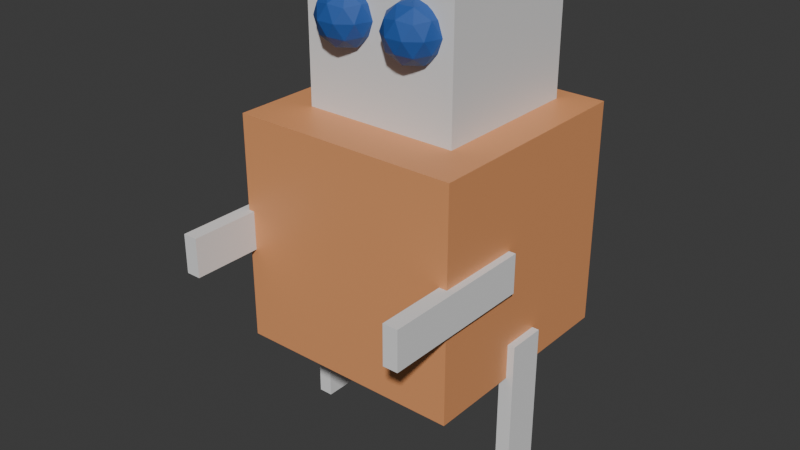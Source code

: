 # Source: Cube.blend  (saved by Blender 4.5.91; exported with 4.5.12 LTS)
import bpy
from mathutils import Matrix  # noqa: F401  (used for matrix-valued properties, if any)

bpy.ops.wm.read_factory_settings(use_empty=True)
scene = bpy.context.scene
scene.name = 'Scene'

# ---- collections
col_collection = bpy.data.collections.new('Collection'); scene.collection.children.link(col_collection)

# ---- materials (node trees are filled in below, after node groups)
mat_material = bpy.data.materials.new('Material')
mat_material.alpha_threshold = 0.0
mat_material.roughness = 0.5
mat_material.line_color = (0.0, 0.0, 0.0, 1.0)
mat_material_002 = bpy.data.materials.new('Material.002')
mat_material_001 = bpy.data.materials.new('Material.001')

# ---- material node trees
mat_material.use_nodes = True; mat_material.node_tree.nodes.clear()
_N = mat_material.node_tree.nodes; _L = mat_material.node_tree.links
n0 = _N.new('ShaderNodeOutputMaterial'); n0.name = 'Material Output'; n0.location = (200, 100)
n1 = _N.new('ShaderNodeBsdfPrincipled'); n1.name = 'Principled BSDF'; n1.location = (-200, 100)
n1.inputs[3].default_value = 1.45
_L.new(n1.outputs[0], n0.inputs[0])
n0.is_active_output = True
mat_material_002.use_nodes = True; mat_material_002.node_tree.nodes.clear()
_N = mat_material_002.node_tree.nodes; _L = mat_material_002.node_tree.links
n0 = _N.new('ShaderNodeBsdfPrincipled'); n0.name = 'Principled BSDF'; n0.location = (-200, 100)
n0.inputs[0].default_value = (0.8004, 0.3362, 0.1374, 1.0)
n1 = _N.new('ShaderNodeOutputMaterial'); n1.name = 'Material Output'; n1.location = (200, 100)
_L.new(n0.outputs[0], n1.inputs[0])
n1.is_active_output = True
mat_material_001.use_nodes = True; mat_material_001.node_tree.nodes.clear()
_N = mat_material_001.node_tree.nodes; _L = mat_material_001.node_tree.links
n0 = _N.new('ShaderNodeBsdfPrincipled'); n0.name = 'Principled BSDF'; n0.location = (-200, 100)
n0.inputs[0].default_value = (0.02343, 0.09923, 0.3747, 1.0)
n1 = _N.new('ShaderNodeOutputMaterial'); n1.name = 'Material Output'; n1.location = (200, 100)
_L.new(n0.outputs[0], n1.inputs[0])
n1.is_active_output = True

# ---- world
world_world = bpy.data.worlds.new('World'); scene.world = world_world
world_world.use_nodes = True; world_world.node_tree.nodes.clear()
_N = world_world.node_tree.nodes; _L = world_world.node_tree.links
n0 = _N.new('ShaderNodeOutputWorld'); n0.name = 'World Output'; n0.location = (200, 100)
n1 = _N.new('ShaderNodeBackground'); n1.name = 'Background'; n1.location = (-200, 100)
n1.inputs[0].default_value = (0.05088, 0.05088, 0.05088, 1.0)
_L.new(n1.outputs[0], n0.inputs[0])
n0.is_active_output = True
world_world.color = (0.05088, 0.05088, 0.05088)
world_world.sun_shadow_jitter_overblur = 0.0

# ---- meshes
me_cube = bpy.data.meshes.new('Cube')
me_cube.from_pydata([(-0.2523, 0.2969, 1.614), (-0.2523, 0.2969, 1.114), (0.2477, 0.2969, 1.614), (0.2477, 0.2969, 1.114), (-0.2523, -0.2031, 1.614), (-0.2523, -0.2031, 1.114), (0.2477, -0.2031, 1.614), (0.2477, -0.2031, 1.114)], [], [(0, 4, 6, 2), (3, 2, 6, 7), (7, 6, 4, 5), (5, 1, 3, 7), (1, 0, 2, 3), (5, 4, 0, 1)])
_uv = me_cube.uv_layers.new(name='UVMap')
_uv.uv.foreach_set('vector', [0.625, 0.5, 0.875, 0.5, 0.875, 0.75, 0.625, 0.75, 0.375, 0.75, 0.625, 0.75, 0.625, 1.0, 0.375, 1.0, 0.375, 0.0, 0.625, 0.0, 0.625, 0.25, 0.375, 0.25, 0.125, 0.5, 0.375, 0.5, 0.375, 0.75, 0.125, 0.75, 0.375, 0.5, 0.625, 0.5, 0.625, 0.75, 0.375, 0.75, 0.375, 0.25, 0.625, 0.25, 0.625, 0.5, 0.375, 0.5])
me_cube.materials.append(mat_material)
me_cube.use_mirror_vertex_groups = False
me_cube.update()
me_cube_001 = bpy.data.meshes.new('Cube.001')
me_cube_001.from_pydata([(-0.3652, -0.3652, 0.4348), (-0.3652, -0.3652, 1.165), (-0.3652, 0.3652, 0.4348), (-0.3652, 0.3652, 1.165), (0.3652, -0.3652, 0.4348), (0.3652, -0.3652, 1.165), (0.3652, 0.3652, 0.4348), (0.3652, 0.3652, 1.165)], [], [(0, 1, 3, 2), (2, 3, 7, 6), (6, 7, 5, 4), (4, 5, 1, 0), (2, 6, 4, 0), (7, 3, 1, 5)])
_uv = me_cube_001.uv_layers.new(name='UVMap')
_uv.uv.foreach_set('vector', [0.375, 0.0, 0.625, 0.0, 0.625, 0.25, 0.375, 0.25, 0.375, 0.25, 0.625, 0.25, 0.625, 0.5, 0.375, 0.5, 0.375, 0.5, 0.625, 0.5, 0.625, 0.75, 0.375, 0.75, 0.375, 0.75, 0.625, 0.75, 0.625, 1.0, 0.375, 1.0, 0.125, 0.5, 0.375, 0.5, 0.375, 0.75, 0.125, 0.75, 0.625, 0.5, 0.875, 0.5, 0.875, 0.75, 0.625, 0.75])
me_cube_001.materials.append(mat_material_002)
me_cube_001.update()
me_icosphere = bpy.data.meshes.new('Icosphere')
me_icosphere.from_pydata([(0.1225, -0.2032, 1.368), (0.1702, -0.1376, 1.418), (0.1996, -0.2282, 1.418), (0.1225, -0.2843, 1.418), (0.04542, -0.2282, 1.418), (0.07487, -0.1376, 1.418), (0.1996, -0.1781, 1.499), (0.1702, -0.2688, 1.499), (0.07487, -0.2688, 1.499), (0.04542, -0.1781, 1.499), (0.1225, -0.1221, 1.499), (0.1225, -0.2032, 1.549), (0.1679, -0.2179, 1.381), (0.1505, -0.1646, 1.381), (0.1959, -0.1793, 1.411), (0.1225, -0.1261, 1.411), (0.09452, -0.1646, 1.381), (0.1225, -0.2508, 1.381), (0.1679, -0.2656, 1.411), (0.07721, -0.2179, 1.381), (0.07721, -0.2656, 1.411), (0.04919, -0.1793, 1.411), (0.1505, -0.117, 1.458), (0.09452, -0.117, 1.458), (0.2132, -0.2032, 1.458), (0.1959, -0.1499, 1.458), (0.1505, -0.2894, 1.458), (0.1959, -0.2565, 1.458), (0.04919, -0.2565, 1.458), (0.09452, -0.2894, 1.458), (0.04919, -0.1499, 1.458), (0.03188, -0.2032, 1.458), (0.1679, -0.1408, 1.506), (0.1959, -0.227, 1.506), (0.1225, -0.2803, 1.506), (0.04919, -0.227, 1.506), (0.07721, -0.1408, 1.506), (0.1679, -0.1884, 1.535), (0.1225, -0.1555, 1.535), (0.1505, -0.2417, 1.535), (0.09452, -0.2417, 1.535), (0.07721, -0.1884, 1.535)], [], [(0, 13, 12), (1, 13, 15), (0, 12, 17), (0, 17, 19), (0, 19, 16), (1, 15, 22), (2, 14, 24), (3, 18, 26), (4, 20, 28), (5, 21, 30), (1, 22, 25), (2, 24, 27), (3, 26, 29), (4, 28, 31), (5, 30, 23), (6, 32, 37), (7, 33, 39), (8, 34, 40), (9, 35, 41), (10, 36, 38), (38, 41, 11), (38, 36, 41), (36, 9, 41), (41, 40, 11), (41, 35, 40), (35, 8, 40), (40, 39, 11), (40, 34, 39), (34, 7, 39), (39, 37, 11), (39, 33, 37), (33, 6, 37), (37, 38, 11), (37, 32, 38), (32, 10, 38), (23, 36, 10), (23, 30, 36), (30, 9, 36), (31, 35, 9), (31, 28, 35), (28, 8, 35), (29, 34, 8), (29, 26, 34), (26, 7, 34), (27, 33, 7), (27, 24, 33), (24, 6, 33), (25, 32, 6), (25, 22, 32), (22, 10, 32), (30, 31, 9), (30, 21, 31), (21, 4, 31), (28, 29, 8), (28, 20, 29), (20, 3, 29), (26, 27, 7), (26, 18, 27), (18, 2, 27), (24, 25, 6), (24, 14, 25), (14, 1, 25), (22, 23, 10), (22, 15, 23), (15, 5, 23), (16, 21, 5), (16, 19, 21), (19, 4, 21), (19, 20, 4), (19, 17, 20), (17, 3, 20), (17, 18, 3), (17, 12, 18), (12, 2, 18), (15, 16, 5), (15, 13, 16), (13, 0, 16), (12, 14, 2), (12, 13, 14), (13, 1, 14)])
_uv = me_icosphere.uv_layers.new(name='UVMap')
_uv.uv.foreach_set('vector', [0.1818, 0.0, 0.2273, 0.07873, 0.1364, 0.07873, 0.2727, 0.1575, 0.3182, 0.07873, 0.3636, 0.1575, 0.9091, 0.0, 0.9545, 0.07873, 0.8636, 0.07873, 0.7273, 0.0, 0.7727, 0.07873, 0.6818, 0.07873, 0.5455, 0.0, 0.5909, 0.07873, 0.5, 0.07873, 0.2727, 0.1575, 0.3636, 0.1575, 0.3182, 0.2362, 0.09091, 0.1575, 0.1818, 0.1575, 0.1364, 0.2362, 0.8182, 0.1575, 0.9091, 0.1575, 0.8636, 0.2362, 0.6364, 0.1575, 0.7273, 0.1575, 0.6818, 0.2362, 0.4545, 0.1575, 0.5455, 0.1575, 0.5, 0.2362, 0.2727, 0.1575, 0.3182, 0.2362, 0.2273, 0.2362, 0.09091, 0.1575, 0.1364, 0.2362, 0.04546, 0.2362, 0.8182, 0.1575, 0.8636, 0.2362, 0.7727, 0.2362, 0.6364, 0.1575, 0.6818, 0.2362, 0.5909, 0.2362, 0.4545, 0.1575, 0.5, 0.2362, 0.4091, 0.2362, 0.1818, 0.3149, 0.2727, 0.3149, 0.2273, 0.3937, 0.0, 0.3149, 0.09091, 0.3149, 0.04546, 0.3937, 0.7273, 0.3149, 0.8182, 0.3149, 0.7727, 0.3937, 0.5455, 0.3149, 0.6364, 0.3149, 0.5909, 0.3937, 0.3636, 0.3149, 0.4545, 0.3149, 0.4091, 0.3937, 0.4091, 0.3937, 0.5, 0.3937, 0.4545, 0.4724, 0.4091, 0.3937, 0.4545, 0.3149, 0.5, 0.3937, 0.4545, 0.3149, 0.5455, 0.3149, 0.5, 0.3937, 0.5909, 0.3937, 0.6818, 0.3937, 0.6364, 0.4724, 0.5909, 0.3937, 0.6364, 0.3149, 0.6818, 0.3937, 0.6364, 0.3149, 0.7273, 0.3149, 0.6818, 0.3937, 0.7727, 0.3937, 0.8636, 0.3937, 0.8182, 0.4724, 0.7727, 0.3937, 0.8182, 0.3149, 0.8636, 0.3937, 0.8182, 0.3149, 0.9091, 0.3149, 0.8636, 0.3937, 0.04546, 0.3937, 0.1364, 0.3937, 0.09091, 0.4724, 0.04546, 0.3937, 0.09091, 0.3149, 0.1364, 0.3937, 0.09091, 0.3149, 0.1818, 0.3149, 0.1364, 0.3937, 0.2273, 0.3937, 0.3182, 0.3937, 0.2727, 0.4724, 0.2273, 0.3937, 0.2727, 0.3149, 0.3182, 0.3937, 0.2727, 0.3149, 0.3636, 0.3149, 0.3182, 0.3937, 0.4091, 0.2362, 0.4545, 0.3149, 0.3636, 0.3149, 0.4091, 0.2362, 0.5, 0.2362, 0.4545, 0.3149, 0.5, 0.2362, 0.5455, 0.3149, 0.4545, 0.3149, 0.5909, 0.2362, 0.6364, 0.3149, 0.5455, 0.3149, 0.5909, 0.2362, 0.6818, 0.2362, 0.6364, 0.3149, 0.6818, 0.2362, 0.7273, 0.3149, 0.6364, 0.3149, 0.7727, 0.2362, 0.8182, 0.3149, 0.7273, 0.3149, 0.7727, 0.2362, 0.8636, 0.2362, 0.8182, 0.3149, 0.8636, 0.2362, 0.9091, 0.3149, 0.8182, 0.3149, 0.04546, 0.2362, 0.09091, 0.3149, 0.0, 0.3149, 0.04546, 0.2362, 0.1364, 0.2362, 0.09091, 0.3149, 0.1364, 0.2362, 0.1818, 0.3149, 0.09091, 0.3149, 0.2273, 0.2362, 0.2727, 0.3149, 0.1818, 0.3149, 0.2273, 0.2362, 0.3182, 0.2362, 0.2727, 0.3149, 0.3182, 0.2362, 0.3636, 0.3149, 0.2727, 0.3149, 0.5, 0.2362, 0.5909, 0.2362, 0.5455, 0.3149, 0.5, 0.2362, 0.5455, 0.1575, 0.5909, 0.2362, 0.5455, 0.1575, 0.6364, 0.1575, 0.5909, 0.2362, 0.6818, 0.2362, 0.7727, 0.2362, 0.7273, 0.3149, 0.6818, 0.2362, 0.7273, 0.1575, 0.7727, 0.2362, 0.7273, 0.1575, 0.8182, 0.1575, 0.7727, 0.2362, 0.8636, 0.2362, 0.9545, 0.2362, 0.9091, 0.3149, 0.8636, 0.2362, 0.9091, 0.1575, 0.9545, 0.2362, 0.9091, 0.1575, 1.0, 0.1575, 0.9545, 0.2362, 0.1364, 0.2362, 0.2273, 0.2362, 0.1818, 0.3149, 0.1364, 0.2362, 0.1818, 0.1575, 0.2273, 0.2362, 0.1818, 0.1575, 0.2727, 0.1575, 0.2273, 0.2362, 0.3182, 0.2362, 0.4091, 0.2362, 0.3636, 0.3149, 0.3182, 0.2362, 0.3636, 0.1575, 0.4091, 0.2362, 0.3636, 0.1575, 0.4545, 0.1575, 0.4091, 0.2362, 0.5, 0.07873, 0.5455, 0.1575, 0.4545, 0.1575, 0.5, 0.07873, 0.5909, 0.07873, 0.5455, 0.1575, 0.5909, 0.07873, 0.6364, 0.1575, 0.5455, 0.1575, 0.6818, 0.07873, 0.7273, 0.1575, 0.6364, 0.1575, 0.6818, 0.07873, 0.7727, 0.07873, 0.7273, 0.1575, 0.7727, 0.07873, 0.8182, 0.1575, 0.7273, 0.1575, 0.8636, 0.07873, 0.9091, 0.1575, 0.8182, 0.1575, 0.8636, 0.07873, 0.9545, 0.07873, 0.9091, 0.1575, 0.9545, 0.07873, 1.0, 0.1575, 0.9091, 0.1575, 0.3636, 0.1575, 0.4091, 0.07873, 0.4545, 0.1575, 0.3636, 0.1575, 0.3182, 0.07873, 0.4091, 0.07873, 0.3182, 0.07873, 0.3636, 0.0, 0.4091, 0.07873, 0.1364, 0.07873, 0.1818, 0.1575, 0.09091, 0.1575, 0.1364, 0.07873, 0.2273, 0.07873, 0.1818, 0.1575, 0.2273, 0.07873, 0.2727, 0.1575, 0.1818, 0.1575])
me_icosphere.materials.append(mat_material_001)
me_icosphere.update()
me_cube_002 = bpy.data.meshes.new('Cube.002')
me_cube_002.from_pydata([(-0.3922, -0.5884, 0.7374), (-0.3922, -0.5884, 0.8626), (-0.3922, -0.08835, 0.7374), (-0.3922, -0.08835, 0.8626), (-0.345, -0.5884, 0.7374), (-0.345, -0.5884, 0.8626), (-0.345, -0.08835, 0.7374), (-0.345, -0.08835, 0.8626)], [], [(0, 1, 3, 2), (2, 3, 7, 6), (6, 7, 5, 4), (4, 5, 1, 0), (2, 6, 4, 0), (7, 3, 1, 5)])
_uv = me_cube_002.uv_layers.new(name='UVMap')
_uv.uv.foreach_set('vector', [0.375, 0.0, 0.625, 0.0, 0.625, 0.25, 0.375, 0.25, 0.375, 0.25, 0.625, 0.25, 0.625, 0.5, 0.375, 0.5, 0.375, 0.5, 0.625, 0.5, 0.625, 0.75, 0.375, 0.75, 0.375, 0.75, 0.625, 0.75, 0.625, 1.0, 0.375, 1.0, 0.125, 0.5, 0.375, 0.5, 0.375, 0.75, 0.125, 0.75, 0.625, 0.5, 0.875, 0.5, 0.875, 0.75, 0.625, 0.75])
me_cube_002.update()
me_cube_003 = bpy.data.meshes.new('Cube.003')
me_cube_003.from_pydata([(0.34, -0.5884, 0.7374), (0.34, -0.5884, 0.8626), (0.34, -0.08835, 0.7374), (0.34, -0.08835, 0.8626), (0.3872, -0.5884, 0.7374), (0.3872, -0.5884, 0.8626), (0.3872, -0.08835, 0.7374), (0.3872, -0.08835, 0.8626)], [], [(0, 1, 3, 2), (2, 3, 7, 6), (6, 7, 5, 4), (4, 5, 1, 0), (2, 6, 4, 0), (7, 3, 1, 5)])
_uv = me_cube_003.uv_layers.new(name='UVMap')
_uv.uv.foreach_set('vector', [0.375, 0.0, 0.625, 0.0, 0.625, 0.25, 0.375, 0.25, 0.375, 0.25, 0.625, 0.25, 0.625, 0.5, 0.375, 0.5, 0.375, 0.5, 0.625, 0.5, 0.625, 0.75, 0.375, 0.75, 0.375, 0.75, 0.625, 0.75, 0.625, 1.0, 0.375, 1.0, 0.125, 0.5, 0.375, 0.5, 0.375, 0.75, 0.125, 0.75, 0.625, 0.5, 0.875, 0.5, 0.875, 0.75, 0.625, 0.75])
me_cube_003.update()
me_cube_004 = bpy.data.meshes.new('Cube.004')
me_cube_004.from_pydata([(-0.3922, 0.05514, 0.04889), (-0.3922, -0.07004, 0.04889), (-0.3922, 0.05514, 0.5489), (-0.3922, -0.07004, 0.5489), (-0.345, 0.05514, 0.04889), (-0.345, -0.07004, 0.04889), (-0.345, 0.05514, 0.5489), (-0.345, -0.07004, 0.5489)], [], [(0, 1, 3, 2), (2, 3, 7, 6), (6, 7, 5, 4), (4, 5, 1, 0), (2, 6, 4, 0), (7, 3, 1, 5)])
_uv = me_cube_004.uv_layers.new(name='UVMap')
_uv.uv.foreach_set('vector', [0.375, 0.0, 0.625, 0.0, 0.625, 0.25, 0.375, 0.25, 0.375, 0.25, 0.625, 0.25, 0.625, 0.5, 0.375, 0.5, 0.375, 0.5, 0.625, 0.5, 0.625, 0.75, 0.375, 0.75, 0.375, 0.75, 0.625, 0.75, 0.625, 1.0, 0.375, 1.0, 0.125, 0.5, 0.375, 0.5, 0.375, 0.75, 0.125, 0.75, 0.625, 0.5, 0.875, 0.5, 0.875, 0.75, 0.625, 0.75])
me_cube_004.update()
me_cube_005 = bpy.data.meshes.new('Cube.005')
me_cube_005.from_pydata([(0.3411, 0.05514, 0.04889), (0.3411, -0.07004, 0.04889), (0.3411, 0.05514, 0.5489), (0.3411, -0.07004, 0.5489), (0.3883, 0.05514, 0.04889), (0.3883, -0.07004, 0.04889), (0.3883, 0.05514, 0.5489), (0.3883, -0.07004, 0.5489)], [], [(0, 1, 3, 2), (2, 3, 7, 6), (6, 7, 5, 4), (4, 5, 1, 0), (2, 6, 4, 0), (7, 3, 1, 5)])
_uv = me_cube_005.uv_layers.new(name='UVMap')
_uv.uv.foreach_set('vector', [0.375, 0.0, 0.625, 0.0, 0.625, 0.25, 0.375, 0.25, 0.375, 0.25, 0.625, 0.25, 0.625, 0.5, 0.375, 0.5, 0.375, 0.5, 0.625, 0.5, 0.625, 0.75, 0.375, 0.75, 0.375, 0.75, 0.625, 0.75, 0.625, 1.0, 0.375, 1.0, 0.125, 0.5, 0.375, 0.5, 0.375, 0.75, 0.125, 0.75, 0.625, 0.5, 0.875, 0.5, 0.875, 0.75, 0.625, 0.75])
me_cube_005.update()
me_icosphere_001 = bpy.data.meshes.new('Icosphere.001')
me_icosphere_001.from_pydata([(-0.1081, -0.2032, 1.368), (-0.06047, -0.1376, 1.418), (-0.03102, -0.2282, 1.418), (-0.1081, -0.2843, 1.418), (-0.1852, -0.2282, 1.418), (-0.1558, -0.1376, 1.418), (-0.03102, -0.1781, 1.499), (-0.06047, -0.2688, 1.499), (-0.1558, -0.2688, 1.499), (-0.1852, -0.1781, 1.499), (-0.1081, -0.1221, 1.499), (-0.1081, -0.2032, 1.549), (-0.06281, -0.2179, 1.381), (-0.08012, -0.1646, 1.381), (-0.03479, -0.1793, 1.411), (-0.1081, -0.1261, 1.411), (-0.1361, -0.1646, 1.381), (-0.1081, -0.2508, 1.381), (-0.06281, -0.2656, 1.411), (-0.1535, -0.2179, 1.381), (-0.1535, -0.2656, 1.411), (-0.1815, -0.1793, 1.411), (-0.08012, -0.117, 1.458), (-0.1361, -0.117, 1.458), (-0.01748, -0.2032, 1.458), (-0.03479, -0.1499, 1.458), (-0.08012, -0.2894, 1.458), (-0.03479, -0.2565, 1.458), (-0.1815, -0.2565, 1.458), (-0.1361, -0.2894, 1.458), (-0.1815, -0.1499, 1.458), (-0.1988, -0.2032, 1.458), (-0.06281, -0.1408, 1.506), (-0.03479, -0.227, 1.506), (-0.1081, -0.2803, 1.506), (-0.1815, -0.227, 1.506), (-0.1535, -0.1408, 1.506), (-0.06281, -0.1884, 1.535), (-0.1081, -0.1555, 1.535), (-0.08012, -0.2417, 1.535), (-0.1361, -0.2417, 1.535), (-0.1535, -0.1884, 1.535)], [], [(0, 13, 12), (1, 13, 15), (0, 12, 17), (0, 17, 19), (0, 19, 16), (1, 15, 22), (2, 14, 24), (3, 18, 26), (4, 20, 28), (5, 21, 30), (1, 22, 25), (2, 24, 27), (3, 26, 29), (4, 28, 31), (5, 30, 23), (6, 32, 37), (7, 33, 39), (8, 34, 40), (9, 35, 41), (10, 36, 38), (38, 41, 11), (38, 36, 41), (36, 9, 41), (41, 40, 11), (41, 35, 40), (35, 8, 40), (40, 39, 11), (40, 34, 39), (34, 7, 39), (39, 37, 11), (39, 33, 37), (33, 6, 37), (37, 38, 11), (37, 32, 38), (32, 10, 38), (23, 36, 10), (23, 30, 36), (30, 9, 36), (31, 35, 9), (31, 28, 35), (28, 8, 35), (29, 34, 8), (29, 26, 34), (26, 7, 34), (27, 33, 7), (27, 24, 33), (24, 6, 33), (25, 32, 6), (25, 22, 32), (22, 10, 32), (30, 31, 9), (30, 21, 31), (21, 4, 31), (28, 29, 8), (28, 20, 29), (20, 3, 29), (26, 27, 7), (26, 18, 27), (18, 2, 27), (24, 25, 6), (24, 14, 25), (14, 1, 25), (22, 23, 10), (22, 15, 23), (15, 5, 23), (16, 21, 5), (16, 19, 21), (19, 4, 21), (19, 20, 4), (19, 17, 20), (17, 3, 20), (17, 18, 3), (17, 12, 18), (12, 2, 18), (15, 16, 5), (15, 13, 16), (13, 0, 16), (12, 14, 2), (12, 13, 14), (13, 1, 14)])
_uv = me_icosphere_001.uv_layers.new(name='UVMap')
_uv.uv.foreach_set('vector', [0.1818, 0.0, 0.2273, 0.07873, 0.1364, 0.07873, 0.2727, 0.1575, 0.3182, 0.07873, 0.3636, 0.1575, 0.9091, 0.0, 0.9545, 0.07873, 0.8636, 0.07873, 0.7273, 0.0, 0.7727, 0.07873, 0.6818, 0.07873, 0.5455, 0.0, 0.5909, 0.07873, 0.5, 0.07873, 0.2727, 0.1575, 0.3636, 0.1575, 0.3182, 0.2362, 0.09091, 0.1575, 0.1818, 0.1575, 0.1364, 0.2362, 0.8182, 0.1575, 0.9091, 0.1575, 0.8636, 0.2362, 0.6364, 0.1575, 0.7273, 0.1575, 0.6818, 0.2362, 0.4545, 0.1575, 0.5455, 0.1575, 0.5, 0.2362, 0.2727, 0.1575, 0.3182, 0.2362, 0.2273, 0.2362, 0.09091, 0.1575, 0.1364, 0.2362, 0.04546, 0.2362, 0.8182, 0.1575, 0.8636, 0.2362, 0.7727, 0.2362, 0.6364, 0.1575, 0.6818, 0.2362, 0.5909, 0.2362, 0.4545, 0.1575, 0.5, 0.2362, 0.4091, 0.2362, 0.1818, 0.3149, 0.2727, 0.3149, 0.2273, 0.3937, 0.0, 0.3149, 0.09091, 0.3149, 0.04546, 0.3937, 0.7273, 0.3149, 0.8182, 0.3149, 0.7727, 0.3937, 0.5455, 0.3149, 0.6364, 0.3149, 0.5909, 0.3937, 0.3636, 0.3149, 0.4545, 0.3149, 0.4091, 0.3937, 0.4091, 0.3937, 0.5, 0.3937, 0.4545, 0.4724, 0.4091, 0.3937, 0.4545, 0.3149, 0.5, 0.3937, 0.4545, 0.3149, 0.5455, 0.3149, 0.5, 0.3937, 0.5909, 0.3937, 0.6818, 0.3937, 0.6364, 0.4724, 0.5909, 0.3937, 0.6364, 0.3149, 0.6818, 0.3937, 0.6364, 0.3149, 0.7273, 0.3149, 0.6818, 0.3937, 0.7727, 0.3937, 0.8636, 0.3937, 0.8182, 0.4724, 0.7727, 0.3937, 0.8182, 0.3149, 0.8636, 0.3937, 0.8182, 0.3149, 0.9091, 0.3149, 0.8636, 0.3937, 0.04546, 0.3937, 0.1364, 0.3937, 0.09091, 0.4724, 0.04546, 0.3937, 0.09091, 0.3149, 0.1364, 0.3937, 0.09091, 0.3149, 0.1818, 0.3149, 0.1364, 0.3937, 0.2273, 0.3937, 0.3182, 0.3937, 0.2727, 0.4724, 0.2273, 0.3937, 0.2727, 0.3149, 0.3182, 0.3937, 0.2727, 0.3149, 0.3636, 0.3149, 0.3182, 0.3937, 0.4091, 0.2362, 0.4545, 0.3149, 0.3636, 0.3149, 0.4091, 0.2362, 0.5, 0.2362, 0.4545, 0.3149, 0.5, 0.2362, 0.5455, 0.3149, 0.4545, 0.3149, 0.5909, 0.2362, 0.6364, 0.3149, 0.5455, 0.3149, 0.5909, 0.2362, 0.6818, 0.2362, 0.6364, 0.3149, 0.6818, 0.2362, 0.7273, 0.3149, 0.6364, 0.3149, 0.7727, 0.2362, 0.8182, 0.3149, 0.7273, 0.3149, 0.7727, 0.2362, 0.8636, 0.2362, 0.8182, 0.3149, 0.8636, 0.2362, 0.9091, 0.3149, 0.8182, 0.3149, 0.04546, 0.2362, 0.09091, 0.3149, 0.0, 0.3149, 0.04546, 0.2362, 0.1364, 0.2362, 0.09091, 0.3149, 0.1364, 0.2362, 0.1818, 0.3149, 0.09091, 0.3149, 0.2273, 0.2362, 0.2727, 0.3149, 0.1818, 0.3149, 0.2273, 0.2362, 0.3182, 0.2362, 0.2727, 0.3149, 0.3182, 0.2362, 0.3636, 0.3149, 0.2727, 0.3149, 0.5, 0.2362, 0.5909, 0.2362, 0.5455, 0.3149, 0.5, 0.2362, 0.5455, 0.1575, 0.5909, 0.2362, 0.5455, 0.1575, 0.6364, 0.1575, 0.5909, 0.2362, 0.6818, 0.2362, 0.7727, 0.2362, 0.7273, 0.3149, 0.6818, 0.2362, 0.7273, 0.1575, 0.7727, 0.2362, 0.7273, 0.1575, 0.8182, 0.1575, 0.7727, 0.2362, 0.8636, 0.2362, 0.9545, 0.2362, 0.9091, 0.3149, 0.8636, 0.2362, 0.9091, 0.1575, 0.9545, 0.2362, 0.9091, 0.1575, 1.0, 0.1575, 0.9545, 0.2362, 0.1364, 0.2362, 0.2273, 0.2362, 0.1818, 0.3149, 0.1364, 0.2362, 0.1818, 0.1575, 0.2273, 0.2362, 0.1818, 0.1575, 0.2727, 0.1575, 0.2273, 0.2362, 0.3182, 0.2362, 0.4091, 0.2362, 0.3636, 0.3149, 0.3182, 0.2362, 0.3636, 0.1575, 0.4091, 0.2362, 0.3636, 0.1575, 0.4545, 0.1575, 0.4091, 0.2362, 0.5, 0.07873, 0.5455, 0.1575, 0.4545, 0.1575, 0.5, 0.07873, 0.5909, 0.07873, 0.5455, 0.1575, 0.5909, 0.07873, 0.6364, 0.1575, 0.5455, 0.1575, 0.6818, 0.07873, 0.7273, 0.1575, 0.6364, 0.1575, 0.6818, 0.07873, 0.7727, 0.07873, 0.7273, 0.1575, 0.7727, 0.07873, 0.8182, 0.1575, 0.7273, 0.1575, 0.8636, 0.07873, 0.9091, 0.1575, 0.8182, 0.1575, 0.8636, 0.07873, 0.9545, 0.07873, 0.9091, 0.1575, 0.9545, 0.07873, 1.0, 0.1575, 0.9091, 0.1575, 0.3636, 0.1575, 0.4091, 0.07873, 0.4545, 0.1575, 0.3636, 0.1575, 0.3182, 0.07873, 0.4091, 0.07873, 0.3182, 0.07873, 0.3636, 0.0, 0.4091, 0.07873, 0.1364, 0.07873, 0.1818, 0.1575, 0.09091, 0.1575, 0.1364, 0.07873, 0.2273, 0.07873, 0.1818, 0.1575, 0.2273, 0.07873, 0.2727, 0.1575, 0.1818, 0.1575])
me_icosphere_001.materials.append(mat_material_001)
me_icosphere_001.update()

# ---- objects
ob_head = bpy.data.objects.new('Head', me_cube)
ob_body = bpy.data.objects.new('Body', me_cube_001)
ob_left_eye = bpy.data.objects.new('Left Eye', me_icosphere)
ob_right_arm = bpy.data.objects.new('Right Arm', me_cube_002)
ob_left_arm = bpy.data.objects.new('Left Arm', me_cube_003)
ob_right_leg = bpy.data.objects.new('Right Leg', me_cube_004)
ob_left_leg = bpy.data.objects.new('Left Leg', me_cube_005)
ob_right_eye = bpy.data.objects.new('Right Eye', me_icosphere_001)

# ---- transforms, parenting, visibility, modifiers, constraints
ob_head.parent = ob_body
ob_head.location = (0.0, 0.0, 0.0)
ob_head.lock_rotations_4d = False
ob_head.empty_display_type = 'ARROWS'
ob_head.lineart.crease_threshold = 0.0
ob_body.location = (0.0, 0.0, 0.0)
ob_left_eye.parent = ob_head
ob_left_eye.location = (0.0, 0.0, 0.0)
ob_right_arm.parent = ob_body
ob_right_arm.location = (0.0, 0.0, 0.0)
ob_left_arm.parent = ob_body
ob_left_arm.location = (0.0, 0.0, 0.0)
ob_right_leg.parent = ob_body
ob_right_leg.location = (0.0, 0.0, 0.0)
ob_left_leg.parent = ob_body
ob_left_leg.location = (0.0, 0.0, 0.0)
ob_right_eye.parent = ob_head
ob_right_eye.location = (0.0, 0.0, 0.0)

# ---- collection membership
col_collection.objects.link(ob_head)
col_collection.objects.link(ob_body)
col_collection.objects.link(ob_left_eye)
col_collection.objects.link(ob_right_arm)
col_collection.objects.link(ob_left_arm)
col_collection.objects.link(ob_right_leg)
col_collection.objects.link(ob_left_leg)
col_collection.objects.link(ob_right_eye)

# ---- scene / render settings (as saved in the file)
scene.frame_start = 1; scene.frame_end = 250; scene.frame_set(1)
scene.render.engine = 'BLENDER_EEVEE_NEXT'
bpy.context.view_layer.update()

# ---- added for rendering (the .blend has no active camera and no usable light): camera, sun
cam_auto = bpy.data.cameras.new('AutoCamera')
cam_auto.lens = 50.0
cam_auto.sensor_width = 36.0
cam_auto.clip_end = 1000.0
ob_auto_camera = bpy.data.objects.new('AutoCamera', cam_auto)
scene.collection.objects.link(ob_auto_camera)
ob_auto_camera.location = (1.84091, -2.32305, 2.30566)
ob_auto_camera.rotation_euler = (1.09748, -7.21219e-08, 0.694738)
scene.camera = ob_auto_camera
light_auto_sun = bpy.data.lights.new('AutoSun', 'SUN')
light_auto_sun.energy = 3.0
light_auto_sun.angle = 0.0523599
ob_auto_sun = bpy.data.objects.new('AutoSun', light_auto_sun)
scene.collection.objects.link(ob_auto_sun)
ob_auto_sun.rotation_euler = (0.872665, 0.174533, 0.523599)
bpy.context.view_layer.update()
